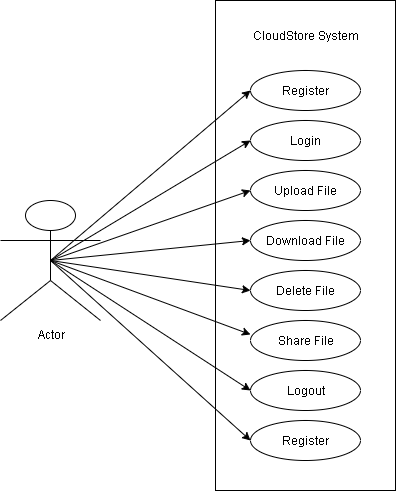

The diagram above was exported from draw.io. Its source (the exported page's mxGraphModel, read from the mxfile embedded in the PNG):
<mxGraphModel dx="872" dy="465" grid="1" gridSize="10" guides="1" tooltips="1" connect="1" arrows="1" fold="1" page="1" pageScale="1" pageWidth="850" pageHeight="1100" math="0" shadow="0" extFonts="Permanent Marker^https://fonts.googleapis.com/css?family=Permanent+Marker">
  <root>
    <mxCell id="0" />
    <mxCell id="1" parent="0" />
    <mxCell id="qjVY4oltFXcDtkEtfch3-43" value="" style="rounded=0;whiteSpace=wrap;html=1;" vertex="1" parent="1">
      <mxGeometry x="375" y="110" width="180" height="490" as="geometry" />
    </mxCell>
    <mxCell id="qjVY4oltFXcDtkEtfch3-11" value="Actor" style="shape=umlActor;verticalLabelPosition=bottom;verticalAlign=top;html=1;" vertex="1" parent="1">
      <mxGeometry x="160" y="310" width="100" height="120" as="geometry" />
    </mxCell>
    <mxCell id="qjVY4oltFXcDtkEtfch3-12" value="Register" style="ellipse;whiteSpace=wrap;html=1;" vertex="1" parent="1">
      <mxGeometry x="410" y="180" width="110" height="40" as="geometry" />
    </mxCell>
    <mxCell id="qjVY4oltFXcDtkEtfch3-22" value="Login" style="ellipse;whiteSpace=wrap;html=1;" vertex="1" parent="1">
      <mxGeometry x="410" y="230" width="110" height="40" as="geometry" />
    </mxCell>
    <mxCell id="qjVY4oltFXcDtkEtfch3-23" value="Upload File" style="ellipse;whiteSpace=wrap;html=1;" vertex="1" parent="1">
      <mxGeometry x="410" y="280" width="110" height="40" as="geometry" />
    </mxCell>
    <mxCell id="qjVY4oltFXcDtkEtfch3-24" value="Download File" style="ellipse;whiteSpace=wrap;html=1;" vertex="1" parent="1">
      <mxGeometry x="410" y="330" width="110" height="40" as="geometry" />
    </mxCell>
    <mxCell id="qjVY4oltFXcDtkEtfch3-25" value="Delete File" style="ellipse;whiteSpace=wrap;html=1;" vertex="1" parent="1">
      <mxGeometry x="410" y="380" width="110" height="40" as="geometry" />
    </mxCell>
    <mxCell id="qjVY4oltFXcDtkEtfch3-26" value="Share File" style="ellipse;whiteSpace=wrap;html=1;" vertex="1" parent="1">
      <mxGeometry x="410" y="430" width="110" height="40" as="geometry" />
    </mxCell>
    <mxCell id="qjVY4oltFXcDtkEtfch3-27" value="Logout" style="ellipse;whiteSpace=wrap;html=1;" vertex="1" parent="1">
      <mxGeometry x="410" y="480" width="110" height="40" as="geometry" />
    </mxCell>
    <mxCell id="qjVY4oltFXcDtkEtfch3-28" value="Register" style="ellipse;whiteSpace=wrap;html=1;" vertex="1" parent="1">
      <mxGeometry x="410" y="530" width="110" height="40" as="geometry" />
    </mxCell>
    <mxCell id="qjVY4oltFXcDtkEtfch3-34" value="" style="endArrow=classic;html=1;rounded=0;exitX=0.5;exitY=0.5;exitDx=0;exitDy=0;exitPerimeter=0;entryX=0;entryY=0.5;entryDx=0;entryDy=0;" edge="1" parent="1" source="qjVY4oltFXcDtkEtfch3-11" target="qjVY4oltFXcDtkEtfch3-12">
      <mxGeometry width="50" height="50" relative="1" as="geometry">
        <mxPoint x="280" y="470" as="sourcePoint" />
        <mxPoint x="330" y="420" as="targetPoint" />
      </mxGeometry>
    </mxCell>
    <mxCell id="qjVY4oltFXcDtkEtfch3-35" value="" style="endArrow=classic;html=1;rounded=0;entryX=0;entryY=0.5;entryDx=0;entryDy=0;" edge="1" parent="1" target="qjVY4oltFXcDtkEtfch3-25">
      <mxGeometry width="50" height="50" relative="1" as="geometry">
        <mxPoint x="210" y="370" as="sourcePoint" />
        <mxPoint x="325" y="400" as="targetPoint" />
      </mxGeometry>
    </mxCell>
    <mxCell id="qjVY4oltFXcDtkEtfch3-36" value="" style="endArrow=classic;html=1;rounded=0;entryX=0;entryY=0.35;entryDx=0;entryDy=0;entryPerimeter=0;exitX=0.5;exitY=0.5;exitDx=0;exitDy=0;exitPerimeter=0;" edge="1" parent="1" source="qjVY4oltFXcDtkEtfch3-11" target="qjVY4oltFXcDtkEtfch3-26">
      <mxGeometry width="50" height="50" relative="1" as="geometry">
        <mxPoint x="180" y="570" as="sourcePoint" />
        <mxPoint x="345" y="420" as="targetPoint" />
      </mxGeometry>
    </mxCell>
    <mxCell id="qjVY4oltFXcDtkEtfch3-37" value="" style="endArrow=classic;html=1;rounded=0;exitX=0.5;exitY=0.5;exitDx=0;exitDy=0;exitPerimeter=0;entryX=0;entryY=0.5;entryDx=0;entryDy=0;" edge="1" parent="1" source="qjVY4oltFXcDtkEtfch3-11" target="qjVY4oltFXcDtkEtfch3-27">
      <mxGeometry width="50" height="50" relative="1" as="geometry">
        <mxPoint x="195" y="580" as="sourcePoint" />
        <mxPoint x="360" y="430" as="targetPoint" />
      </mxGeometry>
    </mxCell>
    <mxCell id="qjVY4oltFXcDtkEtfch3-38" value="" style="endArrow=classic;html=1;rounded=0;exitX=0.5;exitY=0.5;exitDx=0;exitDy=0;exitPerimeter=0;entryX=0;entryY=0.5;entryDx=0;entryDy=0;" edge="1" parent="1" source="qjVY4oltFXcDtkEtfch3-11" target="qjVY4oltFXcDtkEtfch3-24">
      <mxGeometry width="50" height="50" relative="1" as="geometry">
        <mxPoint x="150" y="530" as="sourcePoint" />
        <mxPoint x="315" y="380" as="targetPoint" />
      </mxGeometry>
    </mxCell>
    <mxCell id="qjVY4oltFXcDtkEtfch3-39" value="" style="endArrow=classic;html=1;rounded=0;exitX=0.5;exitY=0.5;exitDx=0;exitDy=0;exitPerimeter=0;entryX=0;entryY=0.5;entryDx=0;entryDy=0;" edge="1" parent="1" source="qjVY4oltFXcDtkEtfch3-11" target="qjVY4oltFXcDtkEtfch3-23">
      <mxGeometry width="50" height="50" relative="1" as="geometry">
        <mxPoint x="130" y="510" as="sourcePoint" />
        <mxPoint x="295" y="360" as="targetPoint" />
      </mxGeometry>
    </mxCell>
    <mxCell id="qjVY4oltFXcDtkEtfch3-40" value="" style="endArrow=classic;html=1;rounded=0;exitX=0.5;exitY=0.5;exitDx=0;exitDy=0;exitPerimeter=0;entryX=0;entryY=0.5;entryDx=0;entryDy=0;" edge="1" parent="1" source="qjVY4oltFXcDtkEtfch3-11" target="qjVY4oltFXcDtkEtfch3-22">
      <mxGeometry width="50" height="50" relative="1" as="geometry">
        <mxPoint x="120" y="495" as="sourcePoint" />
        <mxPoint x="285" y="345" as="targetPoint" />
      </mxGeometry>
    </mxCell>
    <mxCell id="qjVY4oltFXcDtkEtfch3-42" value="" style="endArrow=classic;html=1;rounded=0;entryX=0;entryY=0.5;entryDx=0;entryDy=0;" edge="1" parent="1" target="qjVY4oltFXcDtkEtfch3-28">
      <mxGeometry width="50" height="50" relative="1" as="geometry">
        <mxPoint x="210" y="370" as="sourcePoint" />
        <mxPoint x="265" y="200" as="targetPoint" />
      </mxGeometry>
    </mxCell>
    <mxCell id="qjVY4oltFXcDtkEtfch3-45" value="CloudStore System" style="text;html=1;align=center;verticalAlign=middle;whiteSpace=wrap;rounded=0;" vertex="1" parent="1">
      <mxGeometry x="400" y="130" width="130" height="30" as="geometry" />
    </mxCell>
  </root>
</mxGraphModel>